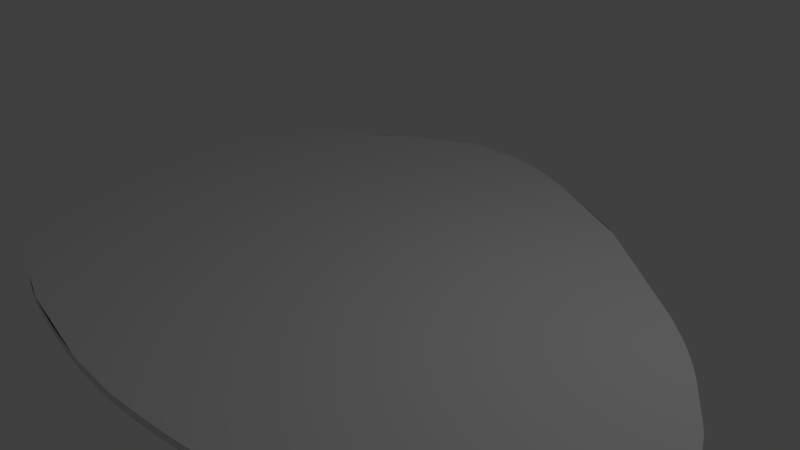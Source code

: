# Source: woods1.blend  (saved by Blender 2.78.0; exported with 4.5.12 LTS)
import bpy
from mathutils import Matrix  # noqa: F401  (used for matrix-valued properties, if any)

bpy.ops.wm.read_factory_settings(use_empty=True)
scene = bpy.context.scene
scene.name = 'Scene'

# ---- collections
col_collection_1 = bpy.data.collections.new('Collection 1'); scene.collection.children.link(col_collection_1)

# ---- materials (node trees are filled in below, after node groups)
mat_material_001 = bpy.data.materials.new('Material.001')
mat_material_001.alpha_threshold = 0.0
mat_material_001.use_transparent_shadow = False
mat_material_001.preview_render_type = 'FLAT'
mat_material_001.roughness = 0.5

# ---- material node trees

# ---- world
world_world = bpy.data.worlds.new('World'); scene.world = world_world
world_world.color = (0.05088, 0.05088, 0.05088)
world_world.use_sun_shadow = False
world_world.sun_shadow_jitter_overblur = 0.0
world_world.cycles.sampling_method = 'MANUAL'

# ---- cameras
cam_camera = bpy.data.cameras.new('Camera')
cam_camera.clip_end = 100.0
cam_camera.lens = 35.0
cam_camera.sensor_width = 32.0
cam_camera.sensor_height = 18.0
cam_camera.ortho_scale = 7.314
cam_camera.dof.focus_distance = 0.0
cam_camera.dof.aperture_fstop = 128.0

# ---- lights
light_lamp = bpy.data.lights.new('Lamp', 'POINT')
light_lamp.transmission_factor = 0.0
light_lamp.cutoff_distance = 30.0
light_lamp.energy = 100.0
light_lamp.shadow_buffer_clip_start = 1.001
light_lamp.shadow_soft_size = 0.1
light_lamp.shadow_maximum_resolution = 0.006
light_lamp.use_absolute_resolution = True

# ---- meshes
me_mesh = bpy.data.meshes.new('Mesh')
me_mesh.from_pydata([(-1.534, 4.048, 0.05), (-1.324, 4.103, 0.05), (-1.153, 4.109, 0.05), (-0.7448, 4.114, 0.05), (-0.6167, 4.107, 0.05), (-0.3467, 4.067, 0.05), (3.649, 1.719, 0.05), (3.94, 1.456, 0.05), (4.077, 1.32, 0.05), (4.209, 1.177, 0.05), (4.336, 1.027, 0.05), (4.94, 0.1603, 0.05), (5.116, -0.3404, 0.05), (5.147, -1.073, 0.05), (5.124, -1.258, 0.05), (5.087, -1.422, 0.05), (5.038, -1.569, 0.05), (4.976, -1.7, 0.05), (4.419, -2.317, 0.05), (3.561, -2.816, 0.05), (2.789, -3.129, 0.05), (2.514, -3.236, 0.05), (2.17, -3.324, 0.05), (1.761, -3.397, 0.05), (0.9278, -3.494, 0.05), (0.5908, -3.517, 0.05), (-0.06867, -3.503, 0.05), (-0.4623, -3.468, 0.05), (-0.6605, -3.445, 0.05), (-1.219, -3.368, 0.05), (-1.525, -3.317, 0.05), (-1.815, -3.255, 0.05), (-1.998, -3.202, 0.05), (-2.195, -3.137, 0.05), (-3.019, -2.804, 0.05), (-3.39, -2.623, 0.05), (-3.683, -2.456, 0.05), (-4.248, -1.95, 0.05), (-4.836, -0.09209, 0.05), (-4.614, 0.7035, 0.05), (-4.416, 1.215, 0.05), (-4.211, 1.631, 0.05), (-4.045, 1.883, 0.05), (-3.243, 2.865, 0.05), (-2.996, 3.111, 0.05), (-2.785, 3.286, 0.05), (-0.6167, 4.107, -0.05), (0.2927, 3.863, -0.05), (0.6876, 3.686, -0.05), (3.649, 1.719, -0.05), (4.209, 1.177, -0.05), (4.821, 0.3446, -0.05), (4.884, 0.25, -0.05), (5.029, -0.0188, -0.05), (5.064, -0.1153, -0.05), (5.116, -0.3404, -0.05), (5.124, -1.258, -0.05), (5.087, -1.422, -0.05), (4.976, -1.7, -0.05), (4.905, -1.819, -0.05), (4.634, -2.126, -0.05), (4.419, -2.317, -0.05), (3.561, -2.816, -0.05), (3.403, -2.883, -0.05), (3.245, -2.947, -0.05), (3.089, -3.009, -0.05), (2.789, -3.129, -0.05), (2.514, -3.236, -0.05), (2.17, -3.324, -0.05), (1.971, -3.362, -0.05), (1.333, -3.454, -0.05), (0.9278, -3.494, -0.05), (0.5908, -3.517, -0.05), (-0.2638, -3.487, -0.05), (-0.8551, -3.421, -0.05), (-1.525, -3.317, -0.05), (-1.648, -3.294, -0.05), (-1.815, -3.255, -0.05), (-1.998, -3.202, -0.05), (-3.019, -2.804, -0.05), (-3.39, -2.623, -0.05), (-3.548, -2.537, -0.05), (-3.683, -2.456, -0.05), (-3.789, -2.383, -0.05), (-4.027, -2.181, -0.05), (-4.444, -1.688, -0.05), (-4.859, -0.4019, -0.05), (-4.836, -0.09209, -0.05), (-4.614, 0.7035, -0.05), (-4.416, 1.215, -0.05), (-4.045, 1.883, -0.05), (-2.895, 3.197, -0.05), (-2.785, 3.286, -0.05), (-2.664, 3.376, -0.05), (-1.534, 4.048, -0.05), (-1.483, 4.071, -0.05), (-1.483, 4.071, 0.05), (-1.435, 4.087, -0.05), (-1.435, 4.087, 0.05), (-1.384, 4.097, -0.05), (-1.384, 4.097, 0.05), (-1.324, 4.103, -0.05), (-1.249, 4.107, -0.05), (-1.249, 4.107, 0.05), (-1.153, 4.109, -0.05), (-1.028, 4.111, -0.05), (-1.028, 4.111, 0.05), (-0.8705, 4.114, -0.05), (-0.8705, 4.114, 0.05), (-0.7448, 4.114, -0.05), (-0.3467, 4.067, -0.05), (-0.04786, 3.987, -0.05), (-0.04786, 3.987, 0.05), (0.2927, 3.863, 0.05), (0.6876, 3.686, 0.05), (1.836, 3.098, -0.05), (1.836, 3.098, 0.05), (2.012, 2.992, -0.05), (2.012, 2.992, 0.05), (3.94, 1.456, -0.05), (4.077, 1.32, -0.05), (4.336, 1.027, -0.05), (4.46, 0.8662, -0.05), (4.46, 0.8662, 0.05), (4.821, 0.3446, 0.05), (4.884, 0.25, 0.05), (4.94, 0.1603, -0.05), (5.029, -0.0188, 0.05), (5.064, -0.1153, 0.05), (5.147, -0.632, -0.05), (5.147, -0.632, 0.05), (5.147, -1.073, -0.05), (5.038, -1.569, -0.05), (4.905, -1.819, 0.05), (4.733, -2.029, -0.05), (4.733, -2.029, 0.05), (4.634, -2.126, 0.05), (4.529, -2.221, -0.05), (4.529, -2.221, 0.05), (4.161, -2.506, -0.05), (4.161, -2.506, 0.05), (3.871, -2.671, -0.05), (3.871, -2.671, 0.05), (3.717, -2.745, -0.05), (3.717, -2.745, 0.05), (3.403, -2.883, 0.05), (3.245, -2.947, 0.05), (3.089, -3.009, 0.05), (2.936, -3.069, -0.05), (2.936, -3.069, 0.05), (2.648, -3.187, -0.05), (2.648, -3.187, 0.05), (1.971, -3.362, 0.05), (1.761, -3.397, -0.05), (1.333, -3.454, 0.05), (-0.06867, -3.503, -0.05), (-0.2638, -3.487, 0.05), (-0.4623, -3.468, -0.05), (-0.6605, -3.445, -0.05), (-0.8551, -3.421, 0.05), (-1.219, -3.368, -0.05), (-1.648, -3.294, 0.05), (-2.195, -3.137, -0.05), (-3.548, -2.537, 0.05), (-3.789, -2.383, 0.05), (-4.027, -2.181, 0.05), (-4.248, -1.95, -0.05), (-4.444, -1.688, 0.05), (-4.61, -1.395, -0.05), (-4.61, -1.395, 0.05), (-4.741, -1.07, -0.05), (-4.741, -1.07, 0.05), (-4.831, -0.7129, -0.05), (-4.831, -0.7129, 0.05), (-4.852, -0.5571, -0.05), (-4.852, -0.5571, 0.05), (-4.859, -0.4019, 0.05), (-4.77, 0.2206, -0.05), (-4.77, 0.2206, 0.05), (-4.725, 0.3792, -0.05), (-4.725, 0.3792, 0.05), (-4.672, 0.54, -0.05), (-4.672, 0.54, 0.05), (-4.551, 0.8701, -0.05), (-4.551, 0.8701, 0.05), (-4.485, 1.04, -0.05), (-4.485, 1.04, 0.05), (-4.354, 1.361, -0.05), (-4.354, 1.361, 0.05), (-4.211, 1.631, -0.05), (-3.243, 2.865, -0.05), (-2.996, 3.111, -0.05), (-2.895, 3.197, 0.05), (-2.664, 3.376, 0.05), (-2.533, 3.468, -0.05), (-2.533, 3.468, 0.05)], [], [(190, 191, 91, 92, 93, 194, 94, 95, 97, 99, 101, 102, 104, 105, 107, 109, 46, 110, 111, 47, 48, 115, 117, 49, 119, 120, 50, 121, 122, 51, 52, 126, 53, 54, 55, 129, 131, 56, 57, 132, 58, 59, 134, 60, 137, 61, 139, 141, 143, 62, 63, 64, 65, 148, 66, 150, 67, 68, 69, 153, 70, 71, 72, 155, 73, 157, 158, 74, 160, 75, 76, 77, 78, 162, 79, 80, 81, 82, 83, 84, 166, 85, 168, 170, 172, 174, 86, 87, 177, 179, 181, 88, 183, 185, 89, 187, 189, 90), (22, 21, 151, 20, 149, 147, 146, 145, 19, 144, 142, 140, 18, 138, 136, 135, 133, 17, 16, 15, 14, 13, 130, 12, 128, 127, 11, 125, 124, 123, 10, 9, 8, 7, 6, 118, 116, 114, 113, 112, 5, 4, 3, 108, 106, 2, 103, 1, 100, 98, 96, 0, 195, 193, 45, 192, 44, 43, 42, 41, 188, 40, 186, 184, 39, 182, 180, 178, 38, 176, 175, 173, 171, 169, 167, 37, 165, 164, 36, 163, 35, 34, 33, 32, 31, 161, 30, 29, 159, 28, 27, 156, 26, 25, 24, 154, 23, 152), (0, 96, 95, 94), (96, 98, 97, 95), (98, 100, 99, 97), (100, 1, 101, 99), (165, 37, 166, 84), (113, 114, 116, 118, 117, 115, 48, 47), (44, 191, 190, 43), (130, 13, 131, 129), (164, 165, 84, 83), (0, 94, 194, 195), (33, 34, 79, 162), (12, 130, 129, 55), (186, 40, 188, 187, 89, 185, 183, 88, 181, 179, 177, 178, 180, 182, 39, 184), (127, 128, 54, 53), (38, 87, 86, 176), (22, 68, 67, 21), (127, 53, 126, 11), (13, 14, 56, 131), (14, 15, 57, 56), (15, 16, 132, 57), (16, 17, 58, 132), (17, 133, 59, 58), (38, 178, 177, 87), (8, 9, 50, 120, 119, 49, 6, 7), (169, 171, 170, 168), (12, 55, 54, 128), (6, 49, 117, 118), (42, 43, 190, 90), (135, 134, 59, 133), (112, 111, 110, 5), (167, 169, 168, 85), (140, 142, 141, 139), (18, 140, 139, 61), (163, 36, 82, 81, 80, 79, 34, 35), (42, 90, 189, 41), (36, 164, 83, 82), (188, 41, 189, 187), (147, 149, 20, 151, 21, 67, 150, 66, 148, 65, 64, 63, 62, 143, 141, 142, 144, 19, 145, 146), (26, 155, 72, 25), (192, 45, 193, 195, 194, 93, 92, 91, 191, 44), (173, 172, 170, 171), (152, 23, 154, 24, 25, 72, 71, 70, 153, 69, 68, 22), (173, 175, 174, 172), (175, 176, 86, 174), (2, 106, 108, 3, 4, 46, 109, 107, 105, 104, 102, 101, 1, 103), (28, 159, 29, 30, 161, 76, 75, 160, 74, 158, 157, 73, 155, 26, 156, 27), (113, 47, 111, 112), (138, 18, 61, 137, 60, 134, 135, 136), (124, 125, 11, 126, 52, 51, 122, 121, 50, 9, 10, 123), (5, 110, 46, 4), (37, 167, 85, 166), (32, 33, 162, 78, 77, 76, 161, 31)])
me_mesh.polygons.foreach_set('use_smooth', [0, 0, 1, 1, 1, 1, 1, 1, 1, 1, 1, 1, 1, 1, 1, 1, 1, 1, 1, 1, 1, 1, 1, 1, 1, 1, 1, 1, 1, 1, 1, 1, 1, 1, 1, 1, 1, 1, 1, 1, 1, 1, 1, 1, 1, 1, 1, 1, 1, 1, 1, 1, 1, 1])
_uv = me_mesh.uv_layers.new(name='UVMap')
_uv.uv.foreach_set('vector', [0.1269, 0.4153, 0.132, 0.3756, 0.1347, 0.3607, 0.1381, 0.345, 0.1422, 0.3283, 0.1469, 0.3108, 0.1892, 0.1888, 0.1917, 0.1831, 0.1943, 0.1784, 0.1975, 0.1739, 0.2015, 0.1693, 0.2069, 0.1638, 0.2138, 0.157, 0.2228, 0.1484, 0.2341, 0.1372, 0.2433, 0.1286, 0.2531, 0.1205, 0.2749, 0.1058, 0.3009, 0.09271, 0.3324, 0.08099, 0.3706, 0.07034, 0.4857, 0.04626, 0.5041, 0.04403, 0.6911, 0.05007, 0.7263, 0.05451, 0.7435, 0.05782, 0.7606, 0.06202, 0.7779, 0.06727, 0.7954, 0.07368, 0.8494, 0.09735, 0.859, 0.1018, 0.8679, 0.1063, 0.8839, 0.1168, 0.8916, 0.1233, 0.9073, 0.1406, 0.925, 0.1655, 0.9483, 0.2065, 0.9564, 0.2252, 0.9624, 0.2429, 0.9665, 0.2599, 0.969, 0.2762, 0.97, 0.2921, 0.9686, 0.3234, 0.9666, 0.3391, 0.9639, 0.3551, 0.9609, 0.3716, 0.9521, 0.4067, 0.9396, 0.4418, 0.9324, 0.4592, 0.9247, 0.4765, 0.9167, 0.4935, 0.9086, 0.5103, 0.9004, 0.5267, 0.8924, 0.5427, 0.8848, 0.5583, 0.8776, 0.5734, 0.8704, 0.5871, 0.8499, 0.6187, 0.8374, 0.6359, 0.824, 0.6534, 0.7957, 0.688, 0.7682, 0.7195, 0.7448, 0.7446, 0.6959, 0.7885, 0.6808, 0.8003, 0.6653, 0.8121, 0.6496, 0.8236, 0.6341, 0.8346, 0.6047, 0.8547, 0.5796, 0.8709, 0.5694, 0.8771, 0.5552, 0.8849, 0.539, 0.8925, 0.5212, 0.9, 0.4433, 0.9255, 0.4067, 0.9341, 0.3906, 0.9369, 0.3764, 0.9386, 0.3648, 0.9391, 0.3367, 0.9368, 0.3084, 0.9304, 0.2802, 0.9195, 0.2526, 0.9037, 0.2258, 0.8826, 0.2003, 0.8556, 0.1905, 0.8426, 0.1818, 0.8287, 0.1671, 0.7984, 0.1553, 0.7649, 0.1503, 0.7471, 0.1456, 0.7286, 0.1412, 0.7095, 0.137, 0.6897, 0.1328, 0.6694, 0.1286, 0.6485, 0.1254, 0.6308, 0.1215, 0.5959, 0.1203, 0.5612, 0.7004, 0.0256, 0.7345, 0.03578, 0.7477, 0.04167, 0.7617, 0.04876, 0.7764, 0.0559, 0.7915, 0.06314, 0.807, 0.0706, 0.8226, 0.07834, 0.8383, 0.08645, 0.8538, 0.09502, 0.869, 0.1041, 0.8978, 0.1243, 0.9233, 0.1478, 0.9343, 0.1597, 0.9447, 0.1715, 0.9544, 0.1837, 0.9715, 0.2101, 0.9786, 0.225, 0.9847, 0.2417, 0.9896, 0.2602, 0.9932, 0.2812, 0.9955, 0.3047, 0.9956, 0.3612, 0.9925, 0.3986, 0.9873, 0.4275, 0.9839, 0.44, 0.975, 0.4631, 0.9695, 0.4748, 0.9632, 0.4871, 0.9274, 0.5549, 0.9152, 0.5758, 0.9025, 0.5954, 0.8895, 0.6141, 0.8759, 0.6319, 0.8471, 0.6664, 0.6848, 0.8342, 0.6674, 0.8482, 0.5535, 0.9269, 0.5143, 0.9506, 0.4806, 0.9676, 0.4509, 0.9787, 0.4242, 0.9846, 0.4115, 0.9859, 0.399, 0.9863, 0.3834, 0.9863, 0.3711, 0.9864, 0.3615, 0.9864, 0.354, 0.9863, 0.3481, 0.9857, 0.343, 0.9845, 0.3383, 0.9826, 0.3332, 0.9797, 0.2342, 0.9086, 0.2212, 0.8972, 0.2092, 0.886, 0.1983, 0.875, 0.1883, 0.8643, 0.1638, 0.8336, 0.08432, 0.7103, 0.06782, 0.6785, 0.05365, 0.6444, 0.04749, 0.6259, 0.0407, 0.6038, 0.03413, 0.5822, 0.0279, 0.561, 0.02212, 0.5403, 0.01691, 0.5199, 0.0124, 0.4997, 0.005902, 0.4599, 0.003576, 0.4203, 0.004269, 0.4005, 0.006356, 0.3805, 0.0153, 0.3345, 0.02829, 0.2925, 0.04478, 0.2545, 0.06421, 0.2204, 0.08603, 0.1902, 0.1097, 0.1637, 0.1202, 0.1541, 0.1335, 0.1433, 0.1493, 0.1318, 0.186, 0.1076, 0.2677, 0.06248, 0.2872, 0.05362, 0.3054, 0.04631, 0.3219, 0.04083, 0.3341, 0.03747, 0.3645, 0.02999, 0.4005, 0.02222, 0.4198, 0.0185, 0.4395, 0.01504, 0.4591, 0.01195, 0.4785, 0.009328, 0.5439, 0.005621, 0.5773, 0.007526, 0.6174, 0.01148, 0.6599, 0.0175, 0.6807, 0.02129, 0.1868, 0.4031, 0.1868, 0.4066, 0.1818, 0.4066, 0.1818, 0.4031, 0.1868, 0.4066, 0.1868, 0.4099, 0.1818, 0.4099, 0.1818, 0.4066, 0.1868, 0.4099, 0.1868, 0.4134, 0.1818, 0.4134, 0.1818, 0.4099, 0.1868, 0.4134, 0.1868, 0.4175, 0.1818, 0.4175, 0.1818, 0.4134, 0.199, 0.7173, 0.199, 0.7012, 0.204, 0.7012, 0.204, 0.7173, 0.1868, 0.5266, 0.1868, 0.553, 0.1868, 0.6295, 0.1868, 0.6412, 0.1818, 0.6412, 0.1818, 0.6295, 0.1818, 0.553, 0.1818, 0.5266, 0.1868, 0.3016, 0.1818, 0.3016, 0.1818, 0.2843, 0.1868, 0.2843, 0.2292, 0.6242, 0.2292, 0.6541, 0.2241, 0.6541, 0.2241, 0.6242, 0.1688, 0.7667, 0.1688, 0.7812, 0.1637, 0.7812, 0.1637, 0.7667, 0.1868, 0.4031, 0.1818, 0.4031, 0.1818, 0.3339, 0.1868, 0.3339, 0.1688, 0.6656, 0.1688, 0.7184, 0.1637, 0.7184, 0.1637, 0.6656, 0.2292, 0.6043, 0.2292, 0.6242, 0.2241, 0.6242, 0.2241, 0.6043, 0.199, 0.4978, 0.199, 0.4861, 0.199, 0.4763, 0.204, 0.4763, 0.204, 0.4861, 0.204, 0.4978, 0.204, 0.5093, 0.204, 0.5205, 0.204, 0.5315, 0.204, 0.5423, 0.204, 0.553, 0.199, 0.553, 0.199, 0.5423, 0.199, 0.5315, 0.199, 0.5205, 0.199, 0.5093, 0.2292, 0.5821, 0.2292, 0.5888, 0.2241, 0.5888, 0.2241, 0.5821, 0.199, 0.5742, 0.204, 0.5742, 0.204, 0.5952, 0.199, 0.5952, 0.1688, 0.3729, 0.1637, 0.3729, 0.1637, 0.349, 0.1688, 0.349, 0.2292, 0.5821, 0.2241, 0.5821, 0.2241, 0.5696, 0.2292, 0.5696, 0.2292, 0.6541, 0.2292, 0.6665, 0.2241, 0.6665, 0.2241, 0.6541, 0.2292, 0.6665, 0.2292, 0.6775, 0.2241, 0.6775, 0.2241, 0.6665, 0.2292, 0.6775, 0.2292, 0.6872, 0.2241, 0.6872, 0.2241, 0.6775, 0.2292, 0.6872, 0.2292, 0.6958, 0.2241, 0.6958, 0.2241, 0.6872, 0.2292, 0.6958, 0.2292, 0.7035, 0.2241, 0.7035, 0.2241, 0.6958, 0.199, 0.5742, 0.199, 0.553, 0.204, 0.553, 0.204, 0.5742, 0.2292, 0.4872, 0.2292, 0.4975, 0.2241, 0.4975, 0.2241, 0.4872, 0.2241, 0.4774, 0.2241, 0.4583, 0.2292, 0.4583, 0.2292, 0.4774, 0.199, 0.663, 0.199, 0.6407, 0.204, 0.6407, 0.204, 0.663, 0.2292, 0.6043, 0.2241, 0.6043, 0.2241, 0.5888, 0.2292, 0.5888, 0.1868, 0.7491, 0.1818, 0.7491, 0.1818, 0.6412, 0.1868, 0.6412, 0.199, 0.4413, 0.199, 0.3759, 0.204, 0.3759, 0.204, 0.4413, 0.2292, 0.717, 0.2241, 0.717, 0.2241, 0.7035, 0.2292, 0.7035, 0.1868, 0.5038, 0.1818, 0.5038, 0.1818, 0.4837, 0.1868, 0.4837, 0.199, 0.6831, 0.199, 0.663, 0.204, 0.663, 0.204, 0.6831, 0.1688, 0.232, 0.1688, 0.2529, 0.1637, 0.2529, 0.1637, 0.232, 0.1688, 0.2131, 0.1688, 0.232, 0.1637, 0.232, 0.1637, 0.2131, 0.1688, 0.7518, 0.1688, 0.7602, 0.1637, 0.7602, 0.1637, 0.7518, 0.1637, 0.7418, 0.1637, 0.7184, 0.1688, 0.7184, 0.1688, 0.7418, 0.199, 0.4413, 0.204, 0.4413, 0.204, 0.4582, 0.199, 0.4582, 0.1688, 0.7602, 0.1688, 0.7667, 0.1637, 0.7667, 0.1637, 0.7602, 0.199, 0.4763, 0.199, 0.4582, 0.204, 0.4582, 0.204, 0.4763, 0.1688, 0.3084, 0.1688, 0.3192, 0.1688, 0.3296, 0.1688, 0.3396, 0.1688, 0.349, 0.1637, 0.349, 0.1637, 0.3396, 0.1637, 0.3296, 0.1637, 0.3192, 0.1637, 0.3084, 0.1637, 0.2973, 0.1637, 0.2862, 0.1637, 0.275, 0.1637, 0.2638, 0.1637, 0.2529, 0.1688, 0.2529, 0.1688, 0.2638, 0.1688, 0.275, 0.1688, 0.2862, 0.1688, 0.2973, 0.1688, 0.5253, 0.1637, 0.5253, 0.1637, 0.4809, 0.1688, 0.4809, 0.1868, 0.3087, 0.1868, 0.3164, 0.1868, 0.3248, 0.1868, 0.3339, 0.1818, 0.3339, 0.1818, 0.3248, 0.1818, 0.3164, 0.1818, 0.3087, 0.1818, 0.3016, 0.1868, 0.3016, 0.199, 0.6163, 0.204, 0.6163, 0.204, 0.6407, 0.199, 0.6407, 0.1688, 0.3867, 0.1688, 0.4011, 0.1688, 0.4304, 0.1688, 0.458, 0.1688, 0.4809, 0.1637, 0.4809, 0.1637, 0.458, 0.1637, 0.4304, 0.1637, 0.4011, 0.1637, 0.3867, 0.1637, 0.3729, 0.1688, 0.3729, 0.199, 0.6163, 0.199, 0.6057, 0.204, 0.6057, 0.204, 0.6163, 0.199, 0.6057, 0.199, 0.5952, 0.204, 0.5952, 0.204, 0.6057, 0.1868, 0.4292, 0.1868, 0.4376, 0.1868, 0.4483, 0.1868, 0.4568, 0.1868, 0.4655, 0.1818, 0.4655, 0.1818, 0.4568, 0.1818, 0.4483, 0.1818, 0.4376, 0.1818, 0.4292, 0.1818, 0.4226, 0.1818, 0.4175, 0.1868, 0.4175, 0.1868, 0.4226, 0.1688, 0.5647, 0.1688, 0.5776, 0.1688, 0.6017, 0.1688, 0.6219, 0.1688, 0.63, 0.1637, 0.63, 0.1637, 0.6219, 0.1637, 0.6017, 0.1637, 0.5776, 0.1637, 0.5647, 0.1637, 0.5515, 0.1637, 0.5383, 0.1637, 0.5253, 0.1688, 0.5253, 0.1688, 0.5383, 0.1688, 0.5515, 0.1868, 0.5266, 0.1818, 0.5266, 0.1818, 0.5038, 0.1868, 0.5038, 0.1688, 0.2048, 0.1688, 0.2131, 0.1637, 0.2131, 0.1637, 0.2048, 0.1637, 0.1969, 0.1637, 0.1895, 0.1688, 0.1895, 0.1688, 0.1969, 0.2292, 0.5566, 0.2292, 0.5633, 0.2292, 0.5696, 0.2241, 0.5696, 0.2241, 0.5633, 0.2241, 0.5566, 0.2241, 0.5197, 0.2241, 0.5082, 0.2241, 0.4975, 0.2292, 0.4975, 0.2292, 0.5082, 0.2292, 0.5197, 0.1868, 0.4837, 0.1818, 0.4837, 0.1818, 0.4655, 0.1868, 0.4655, 0.199, 0.7012, 0.199, 0.6831, 0.204, 0.6831, 0.204, 0.7012, 0.1688, 0.6528, 0.1688, 0.6656, 0.1637, 0.6656, 0.1637, 0.6528, 0.1637, 0.6409, 0.1637, 0.63, 0.1688, 0.63, 0.1688, 0.6409])
me_mesh.materials.append(mat_material_001)
me_mesh.use_remesh_preserve_volume = False
me_mesh.use_remesh_preserve_attributes = False
me_mesh.use_mirror_vertex_groups = False
me_mesh.update()

# ---- objects
ob_woods1mesh = bpy.data.objects.new('Woods1Mesh', me_mesh)
ob_lamp = bpy.data.objects.new('Lamp', light_lamp)
ob_camera = bpy.data.objects.new('Camera', cam_camera)

# ---- transforms, parenting, visibility, modifiers, constraints
ob_woods1mesh.location = (-0.1498, -0.3014, -4.816e-09)
ob_woods1mesh.lineart.crease_threshold = 0.0
ob_lamp.location = (4.076, 1.005, 5.904)
ob_lamp.rotation_euler = (0.6503, 0.05522, 1.866)
ob_lamp.lock_rotations_4d = False
ob_lamp.empty_display_type = 'ARROWS'
ob_lamp.color = (0.0, 0.0, 0.0, 0.0)
ob_lamp.lineart.crease_threshold = 0.0
ob_camera.location = (7.481, -6.508, 5.344)
ob_camera.rotation_euler = (1.109, 0.0, 0.8149)
ob_camera.lock_rotations_4d = False
ob_camera.empty_display_type = 'ARROWS'
ob_camera.color = (0.0, 0.0, 0.0, 0.0)
ob_camera.display_type = 'WIRE'
ob_camera.lineart.crease_threshold = 0.0

# ---- collection membership
col_collection_1.objects.link(ob_woods1mesh)
col_collection_1.objects.link(ob_lamp)
col_collection_1.objects.link(ob_camera)

# ---- scene / render settings (as saved in the file)
scene.camera = ob_camera
scene.frame_start = 1; scene.frame_end = 250; scene.frame_set(1)
scene.render.engine = 'BLENDER_EEVEE_NEXT'
scene.render.resolution_percentage = 50
scene.render.dither_intensity = 0.0
scene.cycles.use_denoising = False
scene.cycles.samples = 128
scene.cycles.sampling_pattern = 'TABULATED_SOBOL'
scene.cycles.light_sampling_threshold = 0.0
scene.cycles.use_adaptive_sampling = False
scene.cycles.use_light_tree = False
scene.cycles.blur_glossy = 0.0
scene.cycles.sample_clamp_indirect = 0.0
scene.view_settings.view_transform = 'Standard'
bpy.context.view_layer.update()
